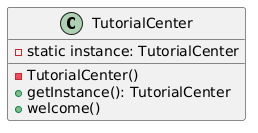

The diagram above was rendered by PlantUML. Its source (embedded in the PNG):
@startuml
class TutorialCenter {
  -static instance: TutorialCenter
  -TutorialCenter()
  +getInstance(): TutorialCenter
  +welcome()
}
@enduml